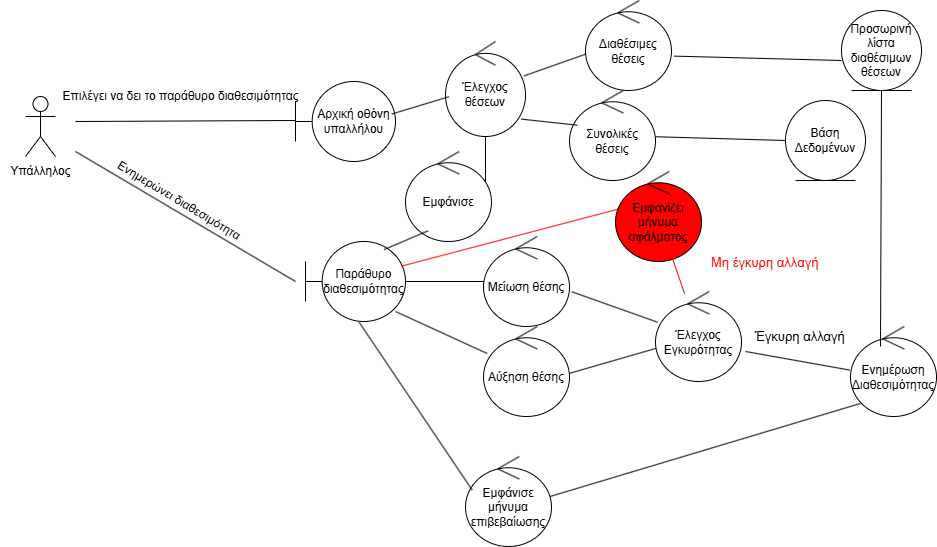

The diagram above was exported from draw.io. Its source (the exported page's mxGraphModel, read from the mxfile embedded in the PNG):
<mxGraphModel dx="1042" dy="562" grid="1" gridSize="10" guides="1" tooltips="1" connect="1" arrows="1" fold="1" page="1" pageScale="1" pageWidth="1100" pageHeight="1500" math="0" shadow="0">
  <root>
    <mxCell id="0" />
    <mxCell id="1" parent="0" />
    <mxCell id="CiDEKTad98C4643uN8Li-1" value="Εμφάνισε" style="ellipse;shape=umlControl;whiteSpace=wrap;html=1;" parent="1" vertex="1">
      <mxGeometry x="860" y="400" width="86" height="90" as="geometry" />
    </mxCell>
    <mxCell id="CiDEKTad98C4643uN8Li-2" value="" style="shape=umlActor;verticalLabelPosition=bottom;verticalAlign=top;html=1;" parent="1" vertex="1">
      <mxGeometry x="480" y="345" width="30" height="60" as="geometry" />
    </mxCell>
    <mxCell id="CiDEKTad98C4643uN8Li-3" value="Υπάλληλος" style="text;html=1;align=center;verticalAlign=middle;resizable=0;points=[];autosize=1;strokeColor=none;fillColor=none;" parent="1" vertex="1">
      <mxGeometry x="455" y="405" width="80" height="30" as="geometry" />
    </mxCell>
    <mxCell id="CiDEKTad98C4643uN8Li-4" value="" style="endArrow=none;html=1;rounded=0;" parent="1" edge="1">
      <mxGeometry width="50" height="50" relative="1" as="geometry">
        <mxPoint x="530" y="370" as="sourcePoint" />
        <mxPoint x="750" y="369" as="targetPoint" />
      </mxGeometry>
    </mxCell>
    <mxCell id="CiDEKTad98C4643uN8Li-5" value="Επιλέγει να δει το παράθυρο διαθεσιμότητας" style="text;html=1;align=center;verticalAlign=middle;resizable=0;points=[];autosize=1;strokeColor=none;fillColor=none;" parent="1" vertex="1">
      <mxGeometry x="505" y="330" width="260" height="30" as="geometry" />
    </mxCell>
    <mxCell id="CiDEKTad98C4643uN8Li-6" value="Αρχική οθόνη υπαλλήλου" style="shape=umlBoundary;whiteSpace=wrap;html=1;" parent="1" vertex="1">
      <mxGeometry x="750" y="330" width="100" height="80" as="geometry" />
    </mxCell>
    <mxCell id="CiDEKTad98C4643uN8Li-7" value="Συνολικές θέσεις" style="ellipse;shape=umlControl;whiteSpace=wrap;html=1;" parent="1" vertex="1">
      <mxGeometry x="1024" y="339" width="86" height="90" as="geometry" />
    </mxCell>
    <mxCell id="CiDEKTad98C4643uN8Li-8" value="Διαθέσιμες θέσεις" style="ellipse;shape=umlControl;whiteSpace=wrap;html=1;" parent="1" vertex="1">
      <mxGeometry x="1040" y="249" width="86" height="90" as="geometry" />
    </mxCell>
    <mxCell id="CiDEKTad98C4643uN8Li-9" value="" style="endArrow=none;html=1;rounded=0;" parent="1" edge="1">
      <mxGeometry width="50" height="50" relative="1" as="geometry">
        <mxPoint x="750" y="530" as="sourcePoint" />
        <mxPoint x="530" y="400" as="targetPoint" />
      </mxGeometry>
    </mxCell>
    <mxCell id="CiDEKTad98C4643uN8Li-10" value="Παράθυρο διαθεσιμότητας" style="shape=umlBoundary;whiteSpace=wrap;html=1;" parent="1" vertex="1">
      <mxGeometry x="760" y="490" width="100" height="80" as="geometry" />
    </mxCell>
    <mxCell id="CiDEKTad98C4643uN8Li-11" value="Ενημερώνει διαθεσιμότητα&amp;nbsp;" style="text;html=1;align=center;verticalAlign=middle;resizable=0;points=[];autosize=1;strokeColor=none;fillColor=none;rotation=31;" parent="1" vertex="1">
      <mxGeometry x="550" y="435" width="170" height="30" as="geometry" />
    </mxCell>
    <mxCell id="CiDEKTad98C4643uN8Li-12" value="Βάση Δεδομένων" style="ellipse;shape=umlEntity;whiteSpace=wrap;html=1;" parent="1" vertex="1">
      <mxGeometry x="1240" y="349" width="80" height="80" as="geometry" />
    </mxCell>
    <mxCell id="CiDEKTad98C4643uN8Li-14" value="" style="line;strokeWidth=1;fillColor=none;align=left;verticalAlign=middle;spacingTop=-1;spacingLeft=3;spacingRight=3;rotatable=0;labelPosition=right;points=[];portConstraint=eastwest;strokeColor=inherit;" parent="1" vertex="1">
      <mxGeometry x="860" y="526" width="80" height="8" as="geometry" />
    </mxCell>
    <mxCell id="CiDEKTad98C4643uN8Li-20" value="Μείωση θέσης" style="ellipse;shape=umlControl;whiteSpace=wrap;html=1;" parent="1" vertex="1">
      <mxGeometry x="938" y="485" width="86" height="90" as="geometry" />
    </mxCell>
    <mxCell id="CiDEKTad98C4643uN8Li-21" value="" style="endArrow=none;html=1;rounded=0;" parent="1" target="CiDEKTad98C4643uN8Li-42" edge="1">
      <mxGeometry width="50" height="50" relative="1" as="geometry">
        <mxPoint x="850" y="560" as="sourcePoint" />
        <mxPoint x="920" y="600" as="targetPoint" />
      </mxGeometry>
    </mxCell>
    <mxCell id="CiDEKTad98C4643uN8Li-22" value="" style="endArrow=none;html=1;rounded=0;entryX=0.264;entryY=0.881;entryDx=0;entryDy=0;entryPerimeter=0;exitX=0.786;exitY=0.101;exitDx=0;exitDy=0;exitPerimeter=0;" parent="1" source="CiDEKTad98C4643uN8Li-10" target="CiDEKTad98C4643uN8Li-1" edge="1">
      <mxGeometry width="50" height="50" relative="1" as="geometry">
        <mxPoint x="840" y="490" as="sourcePoint" />
        <mxPoint x="940" y="410" as="targetPoint" />
      </mxGeometry>
    </mxCell>
    <mxCell id="CiDEKTad98C4643uN8Li-35" value="Προσωρινή λίστα διαθέσιμων θέσεων" style="ellipse;shape=umlEntity;whiteSpace=wrap;html=1;" parent="1" vertex="1">
      <mxGeometry x="1296" y="259" width="80" height="80" as="geometry" />
    </mxCell>
    <mxCell id="CiDEKTad98C4643uN8Li-36" value="" style="endArrow=none;html=1;rounded=0;entryX=0;entryY=0.625;entryDx=0;entryDy=0;entryPerimeter=0;exitX=1.033;exitY=0.618;exitDx=0;exitDy=0;exitPerimeter=0;" parent="1" source="CiDEKTad98C4643uN8Li-8" target="CiDEKTad98C4643uN8Li-35" edge="1">
      <mxGeometry width="50" height="50" relative="1" as="geometry">
        <mxPoint x="1210" y="370" as="sourcePoint" />
        <mxPoint x="1230" y="370" as="targetPoint" />
      </mxGeometry>
    </mxCell>
    <mxCell id="CiDEKTad98C4643uN8Li-40" value="" style="endArrow=none;html=1;rounded=0;entryX=0.998;entryY=0.521;entryDx=0;entryDy=0;entryPerimeter=0;" parent="1" source="CiDEKTad98C4643uN8Li-43" target="CiDEKTad98C4643uN8Li-42" edge="1">
      <mxGeometry width="50" height="50" relative="1" as="geometry">
        <mxPoint x="1100" y="630" as="sourcePoint" />
        <mxPoint x="1020" y="670" as="targetPoint" />
      </mxGeometry>
    </mxCell>
    <mxCell id="CiDEKTad98C4643uN8Li-42" value="Αύξηση θέσης" style="ellipse;shape=umlControl;whiteSpace=wrap;html=1;" parent="1" vertex="1">
      <mxGeometry x="938" y="575" width="86" height="90" as="geometry" />
    </mxCell>
    <mxCell id="CiDEKTad98C4643uN8Li-43" value="Έλεγχος Εγκυρότητας" style="ellipse;shape=umlControl;whiteSpace=wrap;html=1;" parent="1" vertex="1">
      <mxGeometry x="1110" y="540" width="86" height="90" as="geometry" />
    </mxCell>
    <mxCell id="CiDEKTad98C4643uN8Li-48" value="" style="endArrow=none;html=1;rounded=0;entryX=1.027;entryY=0.614;entryDx=0;entryDy=0;entryPerimeter=0;" parent="1" source="CiDEKTad98C4643uN8Li-43" target="CiDEKTad98C4643uN8Li-20" edge="1">
      <mxGeometry width="50" height="50" relative="1" as="geometry">
        <mxPoint x="910" y="620" as="sourcePoint" />
        <mxPoint x="1020" y="540" as="targetPoint" />
      </mxGeometry>
    </mxCell>
    <mxCell id="CiDEKTad98C4643uN8Li-52" value="" style="endArrow=none;html=1;rounded=0;entryX=0.93;entryY=0.333;entryDx=0;entryDy=0;entryPerimeter=0;" parent="1" source="Fft_Lber7Wb5RNhuQTs_-5" target="CiDEKTad98C4643uN8Li-1" edge="1">
      <mxGeometry width="50" height="50" relative="1" as="geometry">
        <mxPoint x="1040" y="400" as="sourcePoint" />
        <mxPoint x="1026" y="355" as="targetPoint" />
      </mxGeometry>
    </mxCell>
    <mxCell id="CiDEKTad98C4643uN8Li-53" value="Ενημέρωση Διαθεσιμότητας" style="ellipse;shape=umlControl;whiteSpace=wrap;html=1;" parent="1" vertex="1">
      <mxGeometry x="1305" y="575" width="86" height="90" as="geometry" />
    </mxCell>
    <mxCell id="CiDEKTad98C4643uN8Li-55" value="" style="endArrow=none;html=1;rounded=0;exitX=0.349;exitY=0.222;exitDx=0;exitDy=0;exitPerimeter=0;entryX=0.5;entryY=1;entryDx=0;entryDy=0;" parent="1" source="CiDEKTad98C4643uN8Li-53" target="CiDEKTad98C4643uN8Li-35" edge="1">
      <mxGeometry width="50" height="50" relative="1" as="geometry">
        <mxPoint x="1010" y="510" as="sourcePoint" />
        <mxPoint x="1270" y="410" as="targetPoint" />
      </mxGeometry>
    </mxCell>
    <mxCell id="CiDEKTad98C4643uN8Li-57" value="Εμφάνισε μήνυμα επιβεβαίωσης" style="ellipse;shape=umlControl;whiteSpace=wrap;html=1;" parent="1" vertex="1">
      <mxGeometry x="920" y="705" width="86" height="90" as="geometry" />
    </mxCell>
    <mxCell id="CiDEKTad98C4643uN8Li-63" value="" style="endArrow=none;html=1;rounded=0;strokeColor=light-dark(#FF0000,#FF0000);entryX=0.107;entryY=0.399;entryDx=0;entryDy=0;entryPerimeter=0;exitX=0.96;exitY=0.308;exitDx=0;exitDy=0;exitPerimeter=0;" parent="1" source="CiDEKTad98C4643uN8Li-10" target="80nvgFOR0lJi__uJ8Zdb-6" edge="1">
      <mxGeometry width="50" height="50" relative="1" as="geometry">
        <mxPoint x="1420" y="640" as="sourcePoint" />
        <mxPoint x="1417.9879999999998" y="444.1300000000001" as="targetPoint" />
      </mxGeometry>
    </mxCell>
    <mxCell id="CiDEKTad98C4643uN8Li-64" value="&lt;font style=&quot;font-size: 13px;&quot;&gt;Έγκυρη αλλαγή&amp;nbsp;&lt;/font&gt;" style="text;html=1;align=center;verticalAlign=middle;resizable=0;points=[];autosize=1;strokeColor=none;fillColor=none;" parent="1" vertex="1">
      <mxGeometry x="1196" y="570" width="120" height="30" as="geometry" />
    </mxCell>
    <mxCell id="CiDEKTad98C4643uN8Li-65" value="&lt;font style=&quot;color: light-dark(rgb(255, 0, 0), rgb(255, 0, 0)); font-size: 13px;&quot;&gt;Μη έγκυρη αλλαγή&amp;nbsp;&lt;/font&gt;" style="text;html=1;align=center;verticalAlign=middle;resizable=0;points=[];autosize=1;strokeColor=none;fillColor=none;rotation=0;" parent="1" vertex="1">
      <mxGeometry x="1156" y="496" width="130" height="30" as="geometry" />
    </mxCell>
    <mxCell id="CiDEKTad98C4643uN8Li-71" value="" style="endArrow=none;html=1;rounded=0;exitX=0.984;exitY=0.444;exitDx=0;exitDy=0;exitPerimeter=0;entryX=0.116;entryY=0.855;entryDx=0;entryDy=0;entryPerimeter=0;" parent="1" source="CiDEKTad98C4643uN8Li-57" target="CiDEKTad98C4643uN8Li-53" edge="1">
      <mxGeometry width="50" height="50" relative="1" as="geometry">
        <mxPoint x="1332.33" y="720" as="sourcePoint" />
        <mxPoint x="1332.33" y="630" as="targetPoint" />
      </mxGeometry>
    </mxCell>
    <mxCell id="80nvgFOR0lJi__uJ8Zdb-4" value="" style="endArrow=none;html=1;rounded=0;fontSize=12;startSize=8;endSize=8;exitX=0.537;exitY=1.01;exitDx=0;exitDy=0;exitPerimeter=0;entryX=0.078;entryY=0.373;entryDx=0;entryDy=0;entryPerimeter=0;" parent="1" source="CiDEKTad98C4643uN8Li-10" target="CiDEKTad98C4643uN8Li-57" edge="1">
      <mxGeometry width="50" height="50" relative="1" as="geometry">
        <mxPoint x="1020" y="640" as="sourcePoint" />
        <mxPoint x="814" y="770" as="targetPoint" />
      </mxGeometry>
    </mxCell>
    <mxCell id="80nvgFOR0lJi__uJ8Zdb-6" value="Εμφανίζει μήνυμα σφάλματος" style="ellipse;shape=umlControl;whiteSpace=wrap;html=1;fillColor=#FF0000;" parent="1" vertex="1">
      <mxGeometry x="1070" y="420" width="86" height="90" as="geometry" />
    </mxCell>
    <mxCell id="80nvgFOR0lJi__uJ8Zdb-7" value="" style="endArrow=none;html=1;rounded=0;fontSize=12;startSize=8;endSize=8;curved=1;strokeColor=#FF0000;" parent="1" source="CiDEKTad98C4643uN8Li-43" target="80nvgFOR0lJi__uJ8Zdb-6" edge="1">
      <mxGeometry width="50" height="50" relative="1" as="geometry">
        <mxPoint x="1390" y="290" as="sourcePoint" />
        <mxPoint x="1490" y="300" as="targetPoint" />
      </mxGeometry>
    </mxCell>
    <mxCell id="Fft_Lber7Wb5RNhuQTs_-2" value="" style="endArrow=none;html=1;rounded=0;entryX=0;entryY=0.5;entryDx=0;entryDy=0;" parent="1" source="CiDEKTad98C4643uN8Li-7" target="CiDEKTad98C4643uN8Li-12" edge="1">
      <mxGeometry width="50" height="50" relative="1" as="geometry">
        <mxPoint x="980" y="510" as="sourcePoint" />
        <mxPoint x="1030" y="460" as="targetPoint" />
      </mxGeometry>
    </mxCell>
    <mxCell id="Fft_Lber7Wb5RNhuQTs_-3" value="" style="endArrow=none;html=1;rounded=0;entryX=0.001;entryY=0.596;entryDx=0;entryDy=0;entryPerimeter=0;" parent="1" source="Fft_Lber7Wb5RNhuQTs_-5" target="CiDEKTad98C4643uN8Li-8" edge="1">
      <mxGeometry width="50" height="50" relative="1" as="geometry">
        <mxPoint x="980" y="480" as="sourcePoint" />
        <mxPoint x="1030" y="430" as="targetPoint" />
      </mxGeometry>
    </mxCell>
    <mxCell id="Fft_Lber7Wb5RNhuQTs_-4" value="" style="endArrow=none;html=1;rounded=0;entryX=0.092;entryY=0.385;entryDx=0;entryDy=0;entryPerimeter=0;exitX=0.948;exitY=0.817;exitDx=0;exitDy=0;exitPerimeter=0;" parent="1" source="Fft_Lber7Wb5RNhuQTs_-5" target="CiDEKTad98C4643uN8Li-7" edge="1">
      <mxGeometry width="50" height="50" relative="1" as="geometry">
        <mxPoint x="850" y="371" as="sourcePoint" />
        <mxPoint x="1030" y="430" as="targetPoint" />
      </mxGeometry>
    </mxCell>
    <mxCell id="Fft_Lber7Wb5RNhuQTs_-5" value="Έλεγχος θέσεων" style="ellipse;shape=umlControl;whiteSpace=wrap;html=1;" parent="1" vertex="1">
      <mxGeometry x="900" y="290" width="80" height="95" as="geometry" />
    </mxCell>
    <mxCell id="Fft_Lber7Wb5RNhuQTs_-6" value="" style="endArrow=none;html=1;rounded=0;exitX=0.963;exitY=0.407;exitDx=0;exitDy=0;exitPerimeter=0;entryX=0.043;entryY=0.581;entryDx=0;entryDy=0;entryPerimeter=0;" parent="1" source="CiDEKTad98C4643uN8Li-6" target="Fft_Lber7Wb5RNhuQTs_-5" edge="1">
      <mxGeometry width="50" height="50" relative="1" as="geometry">
        <mxPoint x="980" y="480" as="sourcePoint" />
        <mxPoint x="1030" y="430" as="targetPoint" />
      </mxGeometry>
    </mxCell>
    <mxCell id="pQZFJPe7RUZnVtuwwXjz-1" value="" style="endArrow=none;html=1;rounded=0;entryX=-0.01;entryY=0.484;entryDx=0;entryDy=0;entryPerimeter=0;" parent="1" target="CiDEKTad98C4643uN8Li-53" edge="1">
      <mxGeometry width="50" height="50" relative="1" as="geometry">
        <mxPoint x="1200" y="600" as="sourcePoint" />
        <mxPoint x="1040" y="530" as="targetPoint" />
      </mxGeometry>
    </mxCell>
  </root>
</mxGraphModel>